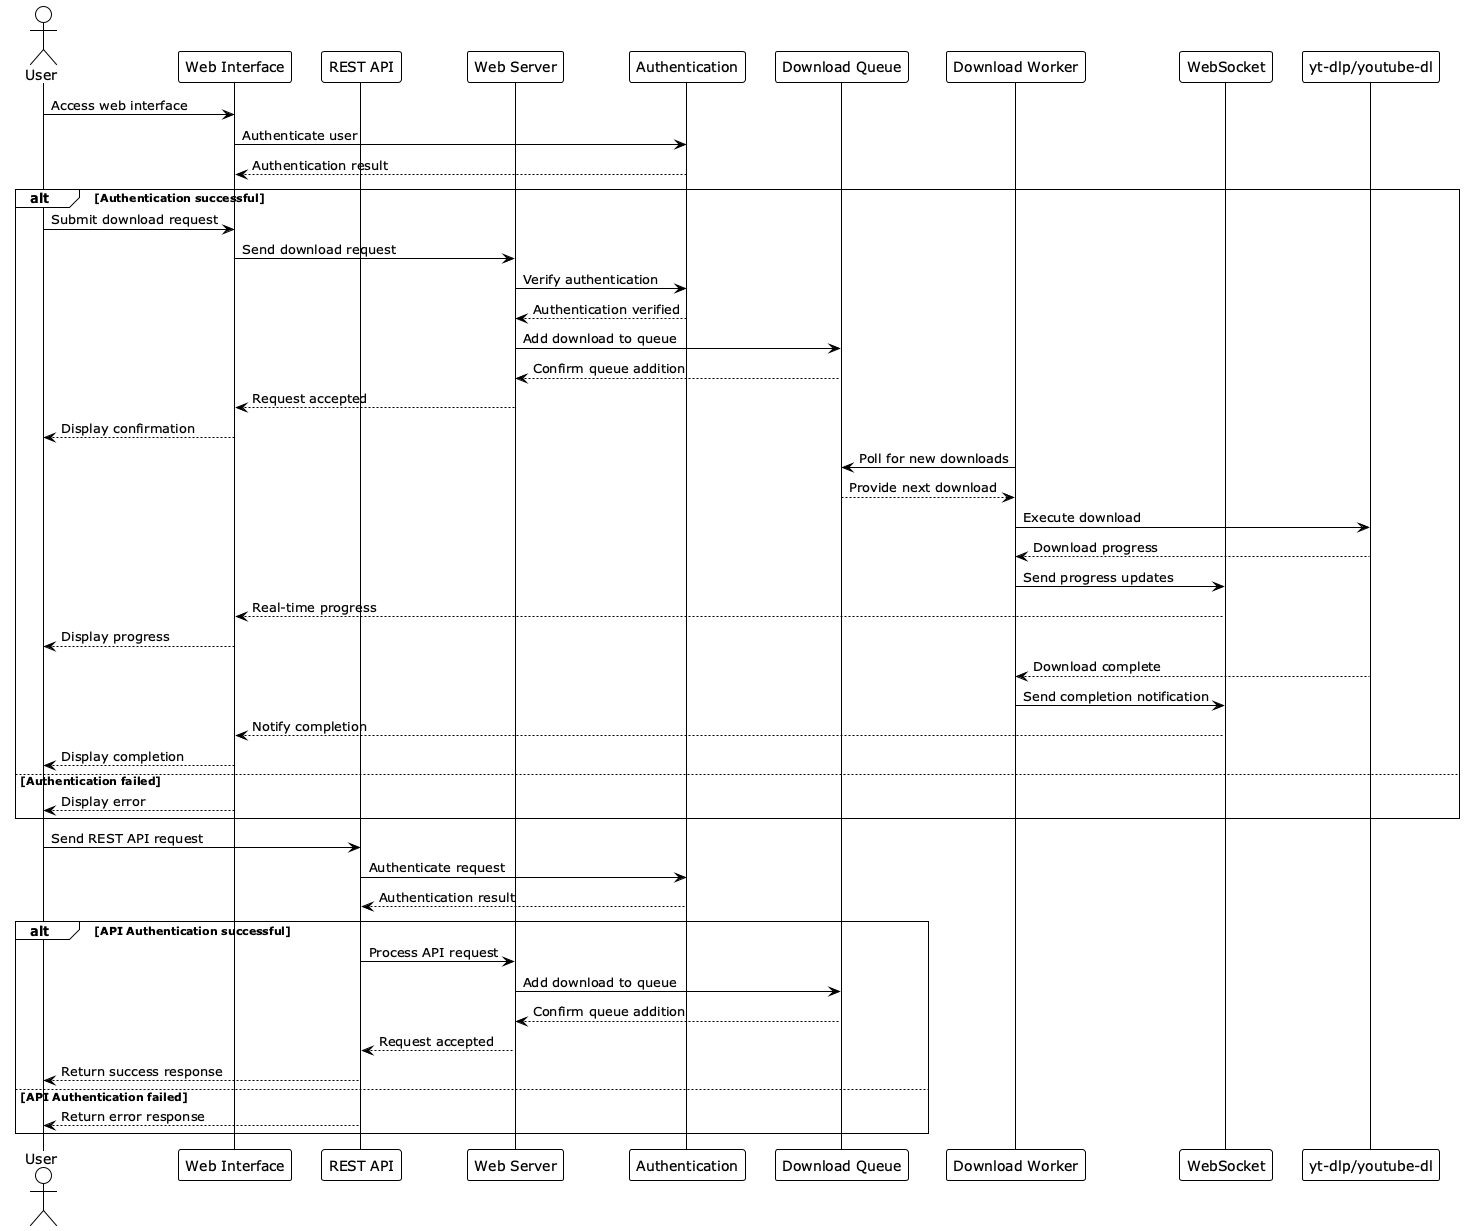

The diagram above was rendered by PlantUML. Its source (embedded in the PNG):
@startuml
!theme plain
skinparam maxMessageSize 250

actor User
participant "Web Interface" as WebUI
participant "REST API" as API
participant "Web Server" as Server
participant "Authentication" as Auth
participant "Download Queue" as Queue
participant "Download Worker" as Worker
participant "WebSocket" as WS
participant "yt-dlp/youtube-dl" as YTDLPTool

User -> WebUI : Access web interface
WebUI -> Auth : Authenticate user
Auth --> WebUI : Authentication result

alt Authentication successful
    User -> WebUI : Submit download request
    WebUI -> Server : Send download request
    Server -> Auth : Verify authentication
    Auth --> Server : Authentication verified
    Server -> Queue : Add download to queue
    Queue --> Server : Confirm queue addition
    Server --> WebUI : Request accepted
    WebUI --> User : Display confirmation

    Worker -> Queue : Poll for new downloads
    Queue --> Worker : Provide next download
    Worker -> YTDLPTool : Execute download
    YTDLPTool --> Worker : Download progress
    Worker -> WS : Send progress updates
    WS --> WebUI : Real-time progress
    WebUI --> User : Display progress

    YTDLPTool --> Worker : Download complete
    Worker -> WS : Send completion notification
    WS --> WebUI : Notify completion
    WebUI --> User : Display completion
else Authentication failed
    WebUI --> User : Display error
end

User -> API : Send REST API request
API -> Auth : Authenticate request
Auth --> API : Authentication result

alt API Authentication successful
    API -> Server : Process API request
    Server -> Queue : Add download to queue
    Queue --> Server : Confirm queue addition
    Server --> API : Request accepted
    API --> User : Return success response
else API Authentication failed
    API --> User : Return error response
end

@enduml